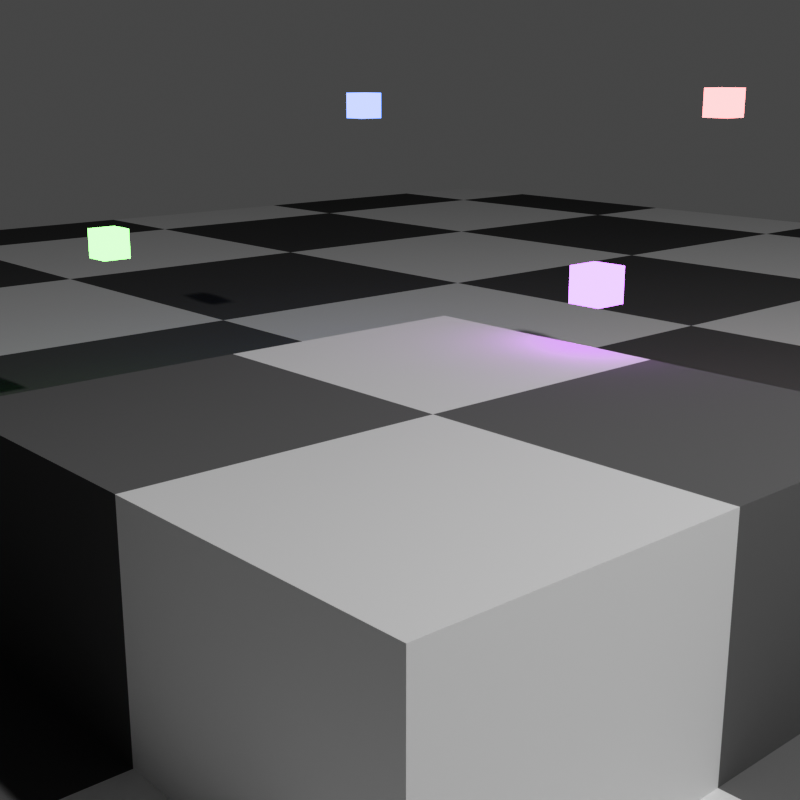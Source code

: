 # Source: osl_camera_advanced_manual_dof_138188.blend  (saved by Blender 4.5.87; exported with 4.5.12 LTS)
import bpy
from mathutils import Matrix  # noqa: F401  (used for matrix-valued properties, if any)

bpy.ops.wm.read_factory_settings(use_empty=True)
scene = bpy.context.scene
scene.name = 'Scene'

# ---- collections
col_collection = bpy.data.collections.new('Collection'); scene.collection.children.link(col_collection)

# ---- materials (node trees are filled in below, after node groups)
mat_material = bpy.data.materials.new('Material')
mat_material.alpha_threshold = 0.0
mat_material.roughness = 0.5
mat_material.line_color = (0.0, 0.0, 0.0, 1.0)
mat_material_001 = bpy.data.materials.new('Material.001')
mat_material_002 = bpy.data.materials.new('Material.002')
mat_material_003 = bpy.data.materials.new('Material.003')
mat_material_004 = bpy.data.materials.new('Material.004')

# ---- material node trees
mat_material.use_nodes = True; mat_material.node_tree.nodes.clear()
_N = mat_material.node_tree.nodes; _L = mat_material.node_tree.links
n0 = _N.new('ShaderNodeOutputMaterial'); n0.name = 'Material Output'; n0.location = (200, 100)
n1 = _N.new('ShaderNodeBsdfDiffuse'); n1.name = 'Diffuse BSDF'; n1.location = (-10, 82)
n2 = _N.new('ShaderNodeTexChecker'); n2.name = 'Checker Texture'; n2.location = (-211, 67)
n2.inputs[3].default_value = 0.45
n3 = _N.new('ShaderNodeNewGeometry'); n3.name = 'Geometry'; n3.location = (-428, 91)
_L.new(n1.outputs[0], n0.inputs[0])
_L.new(n2.outputs[0], n1.inputs[0])
_L.new(n3.outputs[0], n2.inputs[0])
n0.is_active_output = True
mat_material_001.use_nodes = True; mat_material_001.node_tree.nodes.clear()
_N = mat_material_001.node_tree.nodes; _L = mat_material_001.node_tree.links
n0 = _N.new('ShaderNodeOutputMaterial'); n0.name = 'Material Output'; n0.location = (200, 100)
n1 = _N.new('ShaderNodeEmission'); n1.name = 'Emission'; n1.location = (-200, 100)
n1.inputs[0].default_value = (1.0, 0.3095, 0.3156, 1.0)
n1.inputs[1].default_value = 10.0
_L.new(n1.outputs[0], n0.inputs[0])
n0.is_active_output = True
mat_material_002.use_nodes = True; mat_material_002.node_tree.nodes.clear()
_N = mat_material_002.node_tree.nodes; _L = mat_material_002.node_tree.links
n0 = _N.new('ShaderNodeOutputMaterial'); n0.name = 'Material Output'; n0.location = (200, 100)
n1 = _N.new('ShaderNodeEmission'); n1.name = 'Emission'; n1.location = (-200, 100)
n1.inputs[0].default_value = (0.3472, 1.0, 0.2566, 1.0)
n1.inputs[1].default_value = 10.0
_L.new(n1.outputs[0], n0.inputs[0])
n0.is_active_output = True
mat_material_003.use_nodes = True; mat_material_003.node_tree.nodes.clear()
_N = mat_material_003.node_tree.nodes; _L = mat_material_003.node_tree.links
n0 = _N.new('ShaderNodeOutputMaterial'); n0.name = 'Material Output'; n0.location = (200, 100)
n1 = _N.new('ShaderNodeEmission'); n1.name = 'Emission'; n1.location = (-200, 100)
n1.inputs[0].default_value = (0.1135, 0.2954, 1.0, 1.0)
n1.inputs[1].default_value = 10.0
_L.new(n1.outputs[0], n0.inputs[0])
n0.is_active_output = True
mat_material_004.use_nodes = True; mat_material_004.node_tree.nodes.clear()
_N = mat_material_004.node_tree.nodes; _L = mat_material_004.node_tree.links
n0 = _N.new('ShaderNodeOutputMaterial'); n0.name = 'Material Output'; n0.location = (200, 100)
n1 = _N.new('ShaderNodeEmission'); n1.name = 'Emission'; n1.location = (-200, 100)
n1.inputs[0].default_value = (0.6698, 0.1758, 1.0, 1.0)
n1.inputs[1].default_value = 10.0
_L.new(n1.outputs[0], n0.inputs[0])
n0.is_active_output = True

# ---- world
world_world = bpy.data.worlds.new('World'); scene.world = world_world
world_world.use_nodes = True; world_world.node_tree.nodes.clear()
_N = world_world.node_tree.nodes; _L = world_world.node_tree.links
n0 = _N.new('ShaderNodeOutputWorld'); n0.name = 'World Output'; n0.location = (200, 100)
n1 = _N.new('ShaderNodeBackground'); n1.name = 'Background'; n1.location = (-200, 100)
n1.inputs[0].default_value = (0.1, 0.1, 0.1, 1.0)
_L.new(n1.outputs[0], n0.inputs[0])
n0.is_active_output = True
world_world.color = (0.05088, 0.05088, 0.05088)
world_world.sun_shadow_jitter_overblur = 0.0

# ---- cameras
cam_camera = bpy.data.cameras.new('Camera')
cam_camera.type = 'CUSTOM'
cam_camera.clip_end = 100.0
cam_camera.sensor_width = 33.0
cam_camera.ortho_scale = 7.314
cam_camera.dof.focus_distance = 2.69
cam_camera.dof.aperture_fstop = 0.15
cam_camera.dof.aperture_ratio = 0.295

# ---- lights
light_light = bpy.data.lights.new('Light', 'POINT')
light_light.energy = 1000.0
light_light.shadow_soft_size = 0.1

# ---- meshes
me_cube = bpy.data.meshes.new('Cube')
me_cube.from_pydata([(1.0, 1.0, 1.0), (1.0, 1.0, -1.0), (1.0, -1.0, 1.0), (1.0, -1.0, -1.0), (-1.0, 1.0, 1.0), (-1.0, 1.0, -1.0), (-1.0, -1.0, 1.0), (-1.0, -1.0, -1.0)], [], [(0, 4, 6, 2), (3, 2, 6, 7), (7, 6, 4, 5), (5, 1, 3, 7), (1, 0, 2, 3), (5, 4, 0, 1)])
_uv = me_cube.uv_layers.new(name='UVMap')
_uv.uv.foreach_set('vector', [0.625, 0.5, 0.875, 0.5, 0.875, 0.75, 0.625, 0.75, 0.375, 0.75, 0.625, 0.75, 0.625, 1.0, 0.375, 1.0, 0.375, 0.0, 0.625, 0.0, 0.625, 0.25, 0.375, 0.25, 0.125, 0.5, 0.375, 0.5, 0.375, 0.75, 0.125, 0.75, 0.375, 0.5, 0.625, 0.5, 0.625, 0.75, 0.375, 0.75, 0.375, 0.25, 0.625, 0.25, 0.625, 0.5, 0.375, 0.5])
me_cube.materials.append(mat_material)
me_cube.use_mirror_vertex_groups = False
me_cube.update()
me_plane = bpy.data.meshes.new('Plane')
me_plane.from_pydata([(-1.0, -1.0, 0.0), (1.0, -1.0, 0.0), (-1.0, 1.0, 0.0), (1.0, 1.0, 0.0)], [], [(0, 1, 3, 2)])
_uv = me_plane.uv_layers.new(name='UVMap')
_uv.uv.foreach_set('vector', [0.0, 0.0, 1.0, 0.0, 1.0, 1.0, 0.0, 1.0])
me_plane.materials.append(mat_material)
me_plane.update()
me_cube_001 = bpy.data.meshes.new('Cube.001')
me_cube_001.from_pydata([(-1.0, -1.0, -1.0), (-1.0, -1.0, 1.0), (-1.0, 1.0, -1.0), (-1.0, 1.0, 1.0), (1.0, -1.0, -1.0), (1.0, -1.0, 1.0), (1.0, 1.0, -1.0), (1.0, 1.0, 1.0)], [], [(0, 1, 3, 2), (2, 3, 7, 6), (6, 7, 5, 4), (4, 5, 1, 0), (2, 6, 4, 0), (7, 3, 1, 5)])
_uv = me_cube_001.uv_layers.new(name='UVMap')
_uv.uv.foreach_set('vector', [0.375, 0.0, 0.625, 0.0, 0.625, 0.25, 0.375, 0.25, 0.375, 0.25, 0.625, 0.25, 0.625, 0.5, 0.375, 0.5, 0.375, 0.5, 0.625, 0.5, 0.625, 0.75, 0.375, 0.75, 0.375, 0.75, 0.625, 0.75, 0.625, 1.0, 0.375, 1.0, 0.125, 0.5, 0.375, 0.5, 0.375, 0.75, 0.125, 0.75, 0.625, 0.5, 0.875, 0.5, 0.875, 0.75, 0.625, 0.75])
me_cube_001.materials.append(mat_material_001)
me_cube_001.update()
me_cube_002 = bpy.data.meshes.new('Cube.002')
me_cube_002.from_pydata([(-1.0, -1.0, -1.0), (-1.0, -1.0, 1.0), (-1.0, 1.0, -1.0), (-1.0, 1.0, 1.0), (1.0, -1.0, -1.0), (1.0, -1.0, 1.0), (1.0, 1.0, -1.0), (1.0, 1.0, 1.0)], [], [(0, 1, 3, 2), (2, 3, 7, 6), (6, 7, 5, 4), (4, 5, 1, 0), (2, 6, 4, 0), (7, 3, 1, 5)])
_uv = me_cube_002.uv_layers.new(name='UVMap')
_uv.uv.foreach_set('vector', [0.375, 0.0, 0.625, 0.0, 0.625, 0.25, 0.375, 0.25, 0.375, 0.25, 0.625, 0.25, 0.625, 0.5, 0.375, 0.5, 0.375, 0.5, 0.625, 0.5, 0.625, 0.75, 0.375, 0.75, 0.375, 0.75, 0.625, 0.75, 0.625, 1.0, 0.375, 1.0, 0.125, 0.5, 0.375, 0.5, 0.375, 0.75, 0.125, 0.75, 0.625, 0.5, 0.875, 0.5, 0.875, 0.75, 0.625, 0.75])
me_cube_002.materials.append(mat_material_002)
me_cube_002.update()
me_cube_003 = bpy.data.meshes.new('Cube.003')
me_cube_003.from_pydata([(-1.0, -1.0, -1.0), (-1.0, -1.0, 1.0), (-1.0, 1.0, -1.0), (-1.0, 1.0, 1.0), (1.0, -1.0, -1.0), (1.0, -1.0, 1.0), (1.0, 1.0, -1.0), (1.0, 1.0, 1.0)], [], [(0, 1, 3, 2), (2, 3, 7, 6), (6, 7, 5, 4), (4, 5, 1, 0), (2, 6, 4, 0), (7, 3, 1, 5)])
_uv = me_cube_003.uv_layers.new(name='UVMap')
_uv.uv.foreach_set('vector', [0.375, 0.0, 0.625, 0.0, 0.625, 0.25, 0.375, 0.25, 0.375, 0.25, 0.625, 0.25, 0.625, 0.5, 0.375, 0.5, 0.375, 0.5, 0.625, 0.5, 0.625, 0.75, 0.375, 0.75, 0.375, 0.75, 0.625, 0.75, 0.625, 1.0, 0.375, 1.0, 0.125, 0.5, 0.375, 0.5, 0.375, 0.75, 0.125, 0.75, 0.625, 0.5, 0.875, 0.5, 0.875, 0.75, 0.625, 0.75])
me_cube_003.materials.append(mat_material_003)
me_cube_003.update()
me_cube_004 = bpy.data.meshes.new('Cube.004')
me_cube_004.from_pydata([(-1.0, -1.0, -1.0), (-1.0, -1.0, 1.0), (-1.0, 1.0, -1.0), (-1.0, 1.0, 1.0), (1.0, -1.0, -1.0), (1.0, -1.0, 1.0), (1.0, 1.0, -1.0), (1.0, 1.0, 1.0)], [], [(0, 1, 3, 2), (2, 3, 7, 6), (6, 7, 5, 4), (4, 5, 1, 0), (2, 6, 4, 0), (7, 3, 1, 5)])
_uv = me_cube_004.uv_layers.new(name='UVMap')
_uv.uv.foreach_set('vector', [0.375, 0.0, 0.625, 0.0, 0.625, 0.25, 0.375, 0.25, 0.375, 0.25, 0.625, 0.25, 0.625, 0.5, 0.375, 0.5, 0.375, 0.5, 0.625, 0.5, 0.625, 0.75, 0.375, 0.75, 0.375, 0.75, 0.625, 0.75, 0.625, 1.0, 0.375, 1.0, 0.125, 0.5, 0.375, 0.5, 0.375, 0.75, 0.125, 0.75, 0.625, 0.5, 0.875, 0.5, 0.875, 0.75, 0.625, 0.75])
me_cube_004.materials.append(mat_material_004)
me_cube_004.update()

# ---- objects
ob_cube = bpy.data.objects.new('Cube', me_cube)
ob_light = bpy.data.objects.new('Light', light_light)
ob_camera = bpy.data.objects.new('Camera', cam_camera)
ob_plane = bpy.data.objects.new('Plane', me_plane)
ob_cube_001 = bpy.data.objects.new('Cube.001', me_cube_001)
ob_cube_002 = bpy.data.objects.new('Cube.002', me_cube_002)
ob_cube_003 = bpy.data.objects.new('Cube.003', me_cube_003)
ob_cube_004 = bpy.data.objects.new('Cube.004', me_cube_004)

# ---- transforms, parenting, visibility, modifiers, constraints
ob_cube.location = (0.0, 0.0, -0.2876)
ob_cube.lock_rotations_4d = False
ob_cube.empty_display_type = 'ARROWS'
ob_cube.lineart.crease_threshold = 0.0
ob_light.location = (4.076, 1.005, 5.904)
ob_light.rotation_euler = (0.6503, 0.05522, 1.866)
ob_light.lock_rotations_4d = False
ob_light.empty_display_type = 'ARROWS'
ob_light.color = (0.0, 0.0, 0.0, 0.0)
ob_light.lineart.crease_threshold = 0.0
ob_camera.location = (2.396, -2.256, 1.657)
ob_camera.rotation_euler = (1.303, -1.206e-05, 0.8438)
ob_camera.lock_rotations_4d = False
ob_camera.empty_display_type = 'ARROWS'
ob_camera.color = (0.0, 0.0, 0.0, 0.0)
ob_camera.display_type = 'WIRE'
ob_camera.lineart.crease_threshold = 0.0
ob_plane.location = (0.0, 0.0, 0.0)
ob_plane.scale = (10.0, 10.0, 10.0)
ob_cube_001.location = (-0.9786, 2.787, 1.497)
ob_cube_001.scale = (0.06762, 0.06762, 0.06762)
ob_cube_002.location = (-2.638, 0.4367, 0.8785)
ob_cube_002.scale = (0.06762, 0.06762, 0.06762)
ob_cube_003.location = (-2.914, 2.198, 1.453)
ob_cube_003.scale = (0.06762, 0.06762, 0.06762)
ob_cube_004.location = (-0.2962, 1.064, 0.9203)
ob_cube_004.scale = (0.06762, 0.06762, 0.06762)

# ---- collection membership
col_collection.objects.link(ob_cube)
col_collection.objects.link(ob_light)
col_collection.objects.link(ob_camera)
col_collection.objects.link(ob_plane)
col_collection.objects.link(ob_cube_001)
col_collection.objects.link(ob_cube_002)
col_collection.objects.link(ob_cube_003)
col_collection.objects.link(ob_cube_004)

# ---- scene / render settings (as saved in the file)
scene.camera = ob_camera
scene.frame_start = 1; scene.frame_end = 250; scene.frame_set(1)
scene.render.engine = 'CYCLES'
scene.render.image_settings.compression = 20
scene.render.resolution_x = 128
scene.render.resolution_y = 128
scene.cycles.use_denoising = False
scene.cycles.samples = 4
scene.cycles.use_adaptive_sampling = False
scene.view_settings.view_transform = 'Khronos PBR Neutral'
bpy.context.view_layer.update()
